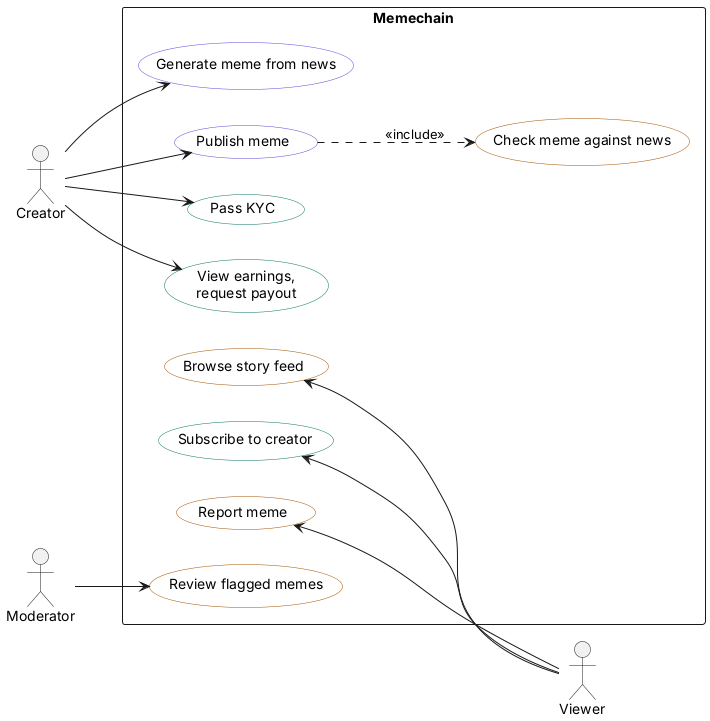

The diagram above was rendered by PlantUML. Its source (embedded in the PNG):
@startuml use-case
left to right direction
skinparam shadowing false
skinparam defaultFontName Arial
skinparam usecase {
  BackgroundColor White
  BorderColor #555555
}
actor Creator
actor Moderator
actor Viewer

rectangle Memechain {
  usecase "Generate meme from news" as UC1 #line:6644DD
  usecase "Publish meme" as UC2 #line:6644DD
  usecase "Check meme against news" as UC3 #line:A55200
  usecase "Pass KYC" as UC4 #line:0A7766
  usecase "View earnings,\nrequest payout" as UC5 #line:0A7766
  usecase "Browse story feed" as UC6 #line:A55200
  usecase "Subscribe to creator" as UC7 #line:0A7766
  usecase "Report meme" as UC8 #line:A55200
  usecase "Review flagged memes" as UC9 #line:A55200
}

Creator --> UC1
Creator --> UC2
Creator --> UC4
Creator --> UC5
UC2 ..> UC3 : <<include>>
UC6 <-- Viewer
UC7 <-- Viewer
UC8 <-- Viewer
Moderator --> UC9
@enduml